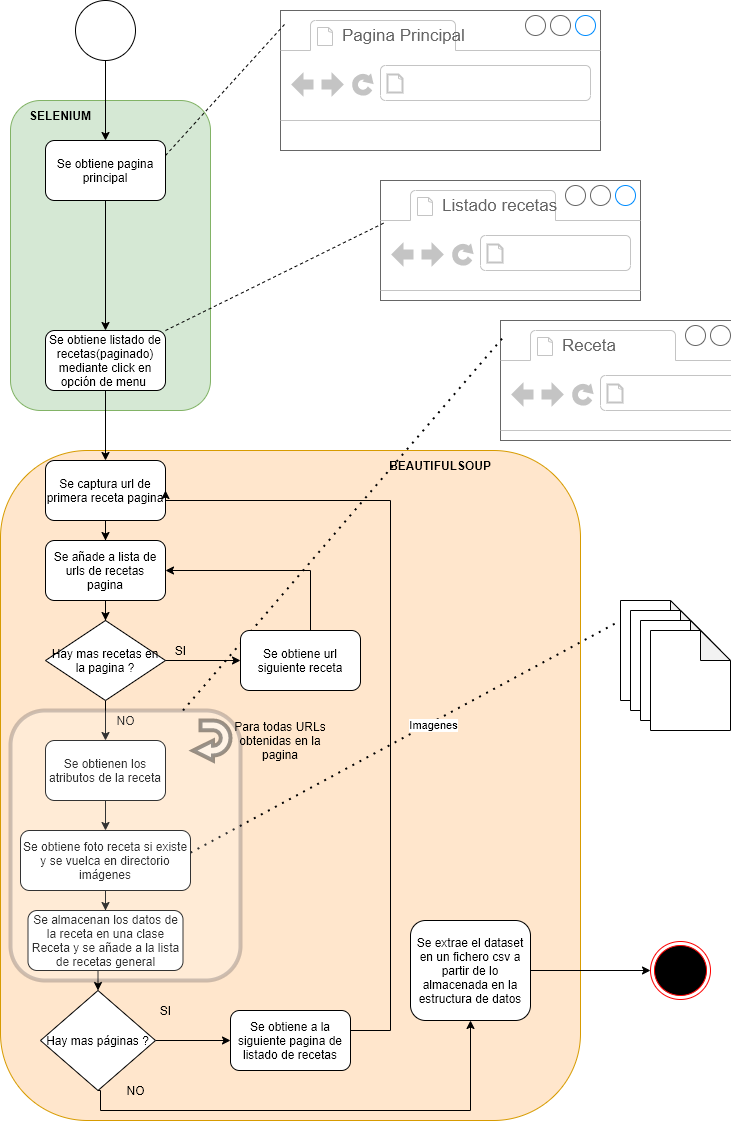

The diagram above was exported from draw.io. Its source (the exported page's mxGraphModel, read from the mxfile embedded in the PNG):
<mxGraphModel dx="1038" dy="631" grid="1" gridSize="10" guides="1" tooltips="1" connect="1" arrows="1" fold="1" page="1" pageScale="1" pageWidth="827" pageHeight="1169" math="0" shadow="0">
  <root>
    <mxCell id="0" />
    <mxCell id="1" parent="0" />
    <mxCell id="Th4bDzzphgLu1BMzBvdE-6" value="" style="rounded=1;whiteSpace=wrap;html=1;fillColor=#ffe6cc;strokeColor=#d79b00;" parent="1" vertex="1">
      <mxGeometry x="40" y="490" width="580" height="670" as="geometry" />
    </mxCell>
    <mxCell id="Th4bDzzphgLu1BMzBvdE-1" value="" style="rounded=1;whiteSpace=wrap;html=1;fillColor=#d5e8d4;strokeColor=#82b366;" parent="1" vertex="1">
      <mxGeometry x="50" y="140" width="200" height="310" as="geometry" />
    </mxCell>
    <mxCell id="cSxniJvlHItuwg7DF8do-1" value="" style="strokeWidth=1;shadow=0;dashed=0;align=center;html=1;shape=mxgraph.mockup.containers.browserWindow;rSize=0;strokeColor=#666666;strokeColor2=#008cff;strokeColor3=#c4c4c4;mainText=,;recursiveResize=0;" parent="1" vertex="1">
      <mxGeometry x="320" y="50" width="320" height="140" as="geometry" />
    </mxCell>
    <mxCell id="cSxniJvlHItuwg7DF8do-2" value="Pagina Principal" style="strokeWidth=1;shadow=0;dashed=0;align=center;html=1;shape=mxgraph.mockup.containers.anchor;fontSize=17;fontColor=#666666;align=left;" parent="cSxniJvlHItuwg7DF8do-1" vertex="1">
      <mxGeometry x="60" y="12" width="130" height="26" as="geometry" />
    </mxCell>
    <mxCell id="cSxniJvlHItuwg7DF8do-4" value="" style="strokeWidth=1;shadow=0;dashed=0;align=center;html=1;shape=mxgraph.mockup.containers.browserWindow;rSize=0;strokeColor=#666666;strokeColor2=#008cff;strokeColor3=#c4c4c4;mainText=,;recursiveResize=0;" parent="1" vertex="1">
      <mxGeometry x="420" y="220" width="160" height="120" as="geometry" />
    </mxCell>
    <mxCell id="cSxniJvlHItuwg7DF8do-5" value="Listado recetas" style="strokeWidth=1;shadow=0;dashed=0;align=center;html=1;shape=mxgraph.mockup.containers.anchor;fontSize=17;fontColor=#666666;align=left;" parent="cSxniJvlHItuwg7DF8do-4" vertex="1">
      <mxGeometry x="60" y="12" width="110" height="26" as="geometry" />
    </mxCell>
    <mxCell id="cSxniJvlHItuwg7DF8do-6" value="" style="strokeWidth=1;shadow=0;dashed=0;align=center;html=1;shape=mxgraph.mockup.containers.browserWindow;rSize=0;strokeColor=#666666;strokeColor2=#008cff;strokeColor3=#c4c4c4;mainText=,;recursiveResize=0;" parent="1" vertex="1">
      <mxGeometry x="540" y="360" width="160" height="120" as="geometry" />
    </mxCell>
    <mxCell id="cSxniJvlHItuwg7DF8do-7" value="Receta" style="strokeWidth=1;shadow=0;dashed=0;align=center;html=1;shape=mxgraph.mockup.containers.anchor;fontSize=17;fontColor=#666666;align=left;" parent="cSxniJvlHItuwg7DF8do-6" vertex="1">
      <mxGeometry x="60" y="12" width="110" height="26" as="geometry" />
    </mxCell>
    <mxCell id="cSxniJvlHItuwg7DF8do-35" style="edgeStyle=orthogonalEdgeStyle;rounded=0;orthogonalLoop=1;jettySize=auto;html=1;entryX=0.5;entryY=0;entryDx=0;entryDy=0;" parent="1" source="cSxniJvlHItuwg7DF8do-8" target="cSxniJvlHItuwg7DF8do-10" edge="1">
      <mxGeometry relative="1" as="geometry" />
    </mxCell>
    <mxCell id="cSxniJvlHItuwg7DF8do-8" value="" style="verticalLabelPosition=bottom;verticalAlign=top;html=1;shape=mxgraph.flowchart.on-page_reference;" parent="1" vertex="1">
      <mxGeometry x="115" y="40" width="60" height="60" as="geometry" />
    </mxCell>
    <mxCell id="cSxniJvlHItuwg7DF8do-9" value="" style="ellipse;html=1;shape=endState;fillColor=#000000;strokeColor=#ff0000;" parent="1" vertex="1">
      <mxGeometry x="690" y="981" width="60" height="58" as="geometry" />
    </mxCell>
    <mxCell id="cSxniJvlHItuwg7DF8do-36" style="edgeStyle=orthogonalEdgeStyle;rounded=0;orthogonalLoop=1;jettySize=auto;html=1;" parent="1" source="cSxniJvlHItuwg7DF8do-10" target="cSxniJvlHItuwg7DF8do-11" edge="1">
      <mxGeometry relative="1" as="geometry" />
    </mxCell>
    <mxCell id="cSxniJvlHItuwg7DF8do-10" value="Se obtiene pagina principal" style="rounded=1;whiteSpace=wrap;html=1;" parent="1" vertex="1">
      <mxGeometry x="85" y="180" width="120" height="60" as="geometry" />
    </mxCell>
    <mxCell id="cSxniJvlHItuwg7DF8do-37" style="edgeStyle=orthogonalEdgeStyle;rounded=0;orthogonalLoop=1;jettySize=auto;html=1;entryX=0.5;entryY=0;entryDx=0;entryDy=0;" parent="1" source="cSxniJvlHItuwg7DF8do-11" target="cSxniJvlHItuwg7DF8do-12" edge="1">
      <mxGeometry relative="1" as="geometry" />
    </mxCell>
    <mxCell id="cSxniJvlHItuwg7DF8do-11" value="Se obtiene listado de recetas(paginado) mediante click en opción de menu&amp;nbsp;" style="rounded=1;whiteSpace=wrap;html=1;" parent="1" vertex="1">
      <mxGeometry x="85" y="370" width="120" height="60" as="geometry" />
    </mxCell>
    <mxCell id="JelUkCcjpw2QWdM4CaPo-7" value="" style="edgeStyle=orthogonalEdgeStyle;rounded=0;orthogonalLoop=1;jettySize=auto;html=1;startArrow=none;startFill=0;endArrow=classic;endFill=1;" edge="1" parent="1" source="cSxniJvlHItuwg7DF8do-12" target="JelUkCcjpw2QWdM4CaPo-1">
      <mxGeometry relative="1" as="geometry" />
    </mxCell>
    <mxCell id="cSxniJvlHItuwg7DF8do-12" value="Se captura url de primera receta pagina" style="rounded=1;whiteSpace=wrap;html=1;" parent="1" vertex="1">
      <mxGeometry x="85" y="500" width="120" height="60" as="geometry" />
    </mxCell>
    <mxCell id="JelUkCcjpw2QWdM4CaPo-6" value="" style="edgeStyle=orthogonalEdgeStyle;rounded=0;orthogonalLoop=1;jettySize=auto;html=1;endArrow=none;endFill=0;startArrow=classic;startFill=1;" edge="1" parent="1" source="cSxniJvlHItuwg7DF8do-13" target="cSxniJvlHItuwg7DF8do-15">
      <mxGeometry relative="1" as="geometry" />
    </mxCell>
    <mxCell id="cSxniJvlHItuwg7DF8do-13" value="Se obtienen los atributos de la receta" style="rounded=1;whiteSpace=wrap;html=1;" parent="1" vertex="1">
      <mxGeometry x="85" y="780" width="120" height="60" as="geometry" />
    </mxCell>
    <mxCell id="JelUkCcjpw2QWdM4CaPo-9" value="" style="edgeStyle=orthogonalEdgeStyle;rounded=0;orthogonalLoop=1;jettySize=auto;html=1;startArrow=classic;startFill=1;endArrow=none;endFill=0;" edge="1" parent="1" source="cSxniJvlHItuwg7DF8do-14" target="cSxniJvlHItuwg7DF8do-40">
      <mxGeometry relative="1" as="geometry" />
    </mxCell>
    <mxCell id="cSxniJvlHItuwg7DF8do-14" value="Se almacenan los datos de la receta en una clase Receta y se añade a la lista de recetas general" style="rounded=1;whiteSpace=wrap;html=1;" parent="1" vertex="1">
      <mxGeometry x="67.5" y="950" width="155" height="60" as="geometry" />
    </mxCell>
    <mxCell id="cSxniJvlHItuwg7DF8do-15" value="Hay mas recetas en la pagina ?" style="rhombus;whiteSpace=wrap;html=1;" parent="1" vertex="1">
      <mxGeometry x="85" y="660" width="120" height="80" as="geometry" />
    </mxCell>
    <mxCell id="cSxniJvlHItuwg7DF8do-20" style="edgeStyle=orthogonalEdgeStyle;rounded=0;orthogonalLoop=1;jettySize=auto;html=1;entryX=0;entryY=0.5;entryDx=0;entryDy=0;" parent="1" source="cSxniJvlHItuwg7DF8do-17" target="cSxniJvlHItuwg7DF8do-18" edge="1">
      <mxGeometry relative="1" as="geometry" />
    </mxCell>
    <mxCell id="JelUkCcjpw2QWdM4CaPo-10" value="" style="edgeStyle=orthogonalEdgeStyle;rounded=0;orthogonalLoop=1;jettySize=auto;html=1;startArrow=classic;startFill=1;endArrow=none;endFill=0;" edge="1" parent="1" source="cSxniJvlHItuwg7DF8do-17" target="cSxniJvlHItuwg7DF8do-14">
      <mxGeometry relative="1" as="geometry" />
    </mxCell>
    <mxCell id="cSxniJvlHItuwg7DF8do-17" value="Hay mas páginas ?" style="rhombus;whiteSpace=wrap;html=1;" parent="1" vertex="1">
      <mxGeometry x="80" y="1030" width="115" height="100" as="geometry" />
    </mxCell>
    <mxCell id="cSxniJvlHItuwg7DF8do-19" style="edgeStyle=orthogonalEdgeStyle;rounded=0;orthogonalLoop=1;jettySize=auto;html=1;entryX=1;entryY=0.5;entryDx=0;entryDy=0;" parent="1" source="cSxniJvlHItuwg7DF8do-18" target="cSxniJvlHItuwg7DF8do-12" edge="1">
      <mxGeometry relative="1" as="geometry">
        <Array as="points">
          <mxPoint x="430" y="1070" />
          <mxPoint x="430" y="540" />
          <mxPoint x="205" y="540" />
        </Array>
      </mxGeometry>
    </mxCell>
    <mxCell id="cSxniJvlHItuwg7DF8do-18" value="Se obtiene a la siguiente pagina de listado de recetas" style="rounded=1;whiteSpace=wrap;html=1;" parent="1" vertex="1">
      <mxGeometry x="270" y="1050" width="120" height="60" as="geometry" />
    </mxCell>
    <mxCell id="cSxniJvlHItuwg7DF8do-25" value="SI" style="text;html=1;align=center;verticalAlign=middle;resizable=0;points=[];autosize=1;strokeColor=none;fillColor=none;" parent="1" vertex="1">
      <mxGeometry x="190" y="1040" width="30" height="20" as="geometry" />
    </mxCell>
    <mxCell id="cSxniJvlHItuwg7DF8do-27" value="NO" style="text;html=1;align=center;verticalAlign=middle;resizable=0;points=[];autosize=1;strokeColor=none;fillColor=none;" parent="1" vertex="1">
      <mxGeometry x="150" y="750" width="30" height="20" as="geometry" />
    </mxCell>
    <mxCell id="cSxniJvlHItuwg7DF8do-28" value="" style="endArrow=none;dashed=1;html=1;dashPattern=1 3;strokeWidth=2;rounded=0;entryX=0.033;entryY=0.115;entryDx=0;entryDy=0;entryPerimeter=0;exitX=0.75;exitY=0;exitDx=0;exitDy=0;" parent="1" source="JelUkCcjpw2QWdM4CaPo-14" target="cSxniJvlHItuwg7DF8do-6" edge="1">
      <mxGeometry width="50" height="50" relative="1" as="geometry">
        <mxPoint x="280" y="760" as="sourcePoint" />
        <mxPoint x="330" y="710" as="targetPoint" />
      </mxGeometry>
    </mxCell>
    <mxCell id="cSxniJvlHItuwg7DF8do-29" value="" style="endArrow=none;dashed=1;html=1;rounded=0;entryX=0.02;entryY=0.355;entryDx=0;entryDy=0;entryPerimeter=0;exitX=1;exitY=0;exitDx=0;exitDy=0;" parent="1" source="cSxniJvlHItuwg7DF8do-11" target="cSxniJvlHItuwg7DF8do-4" edge="1">
      <mxGeometry width="50" height="50" relative="1" as="geometry">
        <mxPoint x="280" y="560" as="sourcePoint" />
        <mxPoint x="330" y="510" as="targetPoint" />
      </mxGeometry>
    </mxCell>
    <mxCell id="cSxniJvlHItuwg7DF8do-30" value="" style="endArrow=none;dashed=1;html=1;rounded=0;exitX=1;exitY=0.25;exitDx=0;exitDy=0;entryX=0.014;entryY=0.096;entryDx=0;entryDy=0;entryPerimeter=0;" parent="1" source="cSxniJvlHItuwg7DF8do-10" target="cSxniJvlHItuwg7DF8do-1" edge="1">
      <mxGeometry width="50" height="50" relative="1" as="geometry">
        <mxPoint x="280" y="460" as="sourcePoint" />
        <mxPoint x="330" y="410" as="targetPoint" />
      </mxGeometry>
    </mxCell>
    <mxCell id="cSxniJvlHItuwg7DF8do-34" style="edgeStyle=orthogonalEdgeStyle;rounded=0;orthogonalLoop=1;jettySize=auto;html=1;entryX=0;entryY=0.5;entryDx=0;entryDy=0;" parent="1" source="cSxniJvlHItuwg7DF8do-31" target="cSxniJvlHItuwg7DF8do-9" edge="1">
      <mxGeometry relative="1" as="geometry" />
    </mxCell>
    <mxCell id="cSxniJvlHItuwg7DF8do-31" value="Se extrae el dataset en un fichero csv a partir de lo almacenada en la estructura de datos" style="rounded=1;whiteSpace=wrap;html=1;" parent="1" vertex="1">
      <mxGeometry x="450" y="960" width="120" height="100" as="geometry" />
    </mxCell>
    <mxCell id="JelUkCcjpw2QWdM4CaPo-8" value="" style="edgeStyle=orthogonalEdgeStyle;rounded=0;orthogonalLoop=1;jettySize=auto;html=1;startArrow=classic;startFill=1;endArrow=none;endFill=0;" edge="1" parent="1" source="cSxniJvlHItuwg7DF8do-40" target="cSxniJvlHItuwg7DF8do-13">
      <mxGeometry relative="1" as="geometry" />
    </mxCell>
    <mxCell id="cSxniJvlHItuwg7DF8do-40" value="Se obtiene foto receta si existe y se vuelca en directorio imágenes" style="rounded=1;whiteSpace=wrap;html=1;" parent="1" vertex="1">
      <mxGeometry x="60" y="870" width="170" height="60" as="geometry" />
    </mxCell>
    <mxCell id="cSxniJvlHItuwg7DF8do-44" value="" style="shape=note;whiteSpace=wrap;html=1;backgroundOutline=1;darkOpacity=0.05;" parent="1" vertex="1">
      <mxGeometry x="660" y="640" width="80" height="100" as="geometry" />
    </mxCell>
    <mxCell id="cSxniJvlHItuwg7DF8do-45" value="" style="shape=note;whiteSpace=wrap;html=1;backgroundOutline=1;darkOpacity=0.05;" parent="1" vertex="1">
      <mxGeometry x="670" y="650" width="80" height="100" as="geometry" />
    </mxCell>
    <mxCell id="cSxniJvlHItuwg7DF8do-46" value="" style="shape=note;whiteSpace=wrap;html=1;backgroundOutline=1;darkOpacity=0.05;" parent="1" vertex="1">
      <mxGeometry x="680" y="660" width="80" height="100" as="geometry" />
    </mxCell>
    <mxCell id="cSxniJvlHItuwg7DF8do-47" value="" style="shape=note;whiteSpace=wrap;html=1;backgroundOutline=1;darkOpacity=0.05;" parent="1" vertex="1">
      <mxGeometry x="690" y="670" width="80" height="100" as="geometry" />
    </mxCell>
    <mxCell id="cSxniJvlHItuwg7DF8do-48" value="" style="endArrow=none;dashed=1;html=1;dashPattern=1 3;strokeWidth=2;rounded=0;exitX=1;exitY=0.37;exitDx=0;exitDy=0;exitPerimeter=0;entryX=-0.02;entryY=0.21;entryDx=0;entryDy=0;entryPerimeter=0;" parent="1" source="cSxniJvlHItuwg7DF8do-40" target="cSxniJvlHItuwg7DF8do-44" edge="1">
      <mxGeometry width="50" height="50" relative="1" as="geometry">
        <mxPoint x="230" y="690" as="sourcePoint" />
        <mxPoint x="280" y="640" as="targetPoint" />
      </mxGeometry>
    </mxCell>
    <mxCell id="cSxniJvlHItuwg7DF8do-49" value="Imagenes" style="edgeLabel;html=1;align=center;verticalAlign=middle;resizable=0;points=[];" parent="cSxniJvlHItuwg7DF8do-48" vertex="1" connectable="0">
      <mxGeometry x="0.1245" y="-3" relative="1" as="geometry">
        <mxPoint as="offset" />
      </mxGeometry>
    </mxCell>
    <mxCell id="cSxniJvlHItuwg7DF8do-33" value="NO" style="text;html=1;align=center;verticalAlign=middle;resizable=0;points=[];autosize=1;strokeColor=none;fillColor=none;" parent="1" vertex="1">
      <mxGeometry x="160" y="1120" width="30" height="20" as="geometry" />
    </mxCell>
    <mxCell id="cSxniJvlHItuwg7DF8do-50" value="" style="edgeStyle=orthogonalEdgeStyle;rounded=0;orthogonalLoop=1;jettySize=auto;html=1;endArrow=classic;endFill=1;exitX=0.5;exitY=1;exitDx=0;exitDy=0;" parent="1" source="cSxniJvlHItuwg7DF8do-17" target="cSxniJvlHItuwg7DF8do-31" edge="1">
      <mxGeometry relative="1" as="geometry">
        <mxPoint x="150" y="1110" as="sourcePoint" />
        <mxPoint x="150" y="1130" as="targetPoint" />
        <Array as="points">
          <mxPoint x="140" y="1150" />
          <mxPoint x="510" y="1150" />
        </Array>
      </mxGeometry>
    </mxCell>
    <mxCell id="Th4bDzzphgLu1BMzBvdE-5" value="SELENIUM" style="text;html=1;strokeColor=none;fillColor=none;align=center;verticalAlign=middle;whiteSpace=wrap;rounded=0;fontStyle=1" parent="1" vertex="1">
      <mxGeometry x="70" y="140" width="60" height="30" as="geometry" />
    </mxCell>
    <mxCell id="Th4bDzzphgLu1BMzBvdE-8" value="BEAUTIFULSOUP" style="text;html=1;strokeColor=none;fillColor=none;align=center;verticalAlign=middle;whiteSpace=wrap;rounded=0;fontStyle=1" parent="1" vertex="1">
      <mxGeometry x="420" y="490" width="120" height="30" as="geometry" />
    </mxCell>
    <mxCell id="JelUkCcjpw2QWdM4CaPo-11" value="" style="edgeStyle=orthogonalEdgeStyle;rounded=0;orthogonalLoop=1;jettySize=auto;html=1;startArrow=none;startFill=0;endArrow=classic;endFill=1;" edge="1" parent="1" source="JelUkCcjpw2QWdM4CaPo-1" target="cSxniJvlHItuwg7DF8do-15">
      <mxGeometry relative="1" as="geometry" />
    </mxCell>
    <mxCell id="JelUkCcjpw2QWdM4CaPo-1" value="Se añade a lista de urls de recetas pagina" style="rounded=1;whiteSpace=wrap;html=1;" vertex="1" parent="1">
      <mxGeometry x="85" y="580" width="120" height="60" as="geometry" />
    </mxCell>
    <mxCell id="JelUkCcjpw2QWdM4CaPo-5" style="edgeStyle=orthogonalEdgeStyle;rounded=0;orthogonalLoop=1;jettySize=auto;html=1;endArrow=none;endFill=0;startArrow=classic;startFill=1;" edge="1" parent="1" source="JelUkCcjpw2QWdM4CaPo-2" target="cSxniJvlHItuwg7DF8do-15">
      <mxGeometry relative="1" as="geometry" />
    </mxCell>
    <mxCell id="JelUkCcjpw2QWdM4CaPo-13" style="edgeStyle=orthogonalEdgeStyle;rounded=0;orthogonalLoop=1;jettySize=auto;html=1;startArrow=none;startFill=0;endArrow=classic;endFill=1;entryX=1;entryY=0.5;entryDx=0;entryDy=0;" edge="1" parent="1" source="JelUkCcjpw2QWdM4CaPo-2" target="JelUkCcjpw2QWdM4CaPo-1">
      <mxGeometry relative="1" as="geometry">
        <Array as="points">
          <mxPoint x="350" y="610" />
        </Array>
      </mxGeometry>
    </mxCell>
    <mxCell id="JelUkCcjpw2QWdM4CaPo-2" value="Se obtiene url siguiente receta" style="rounded=1;whiteSpace=wrap;html=1;" vertex="1" parent="1">
      <mxGeometry x="280" y="670" width="120" height="60" as="geometry" />
    </mxCell>
    <mxCell id="JelUkCcjpw2QWdM4CaPo-14" value="" style="rounded=1;whiteSpace=wrap;html=1;opacity=20;strokeWidth=4;strokeColor=#050519;" vertex="1" parent="1">
      <mxGeometry x="50" y="750" width="230" height="270" as="geometry" />
    </mxCell>
    <mxCell id="cSxniJvlHItuwg7DF8do-23" value="SI" style="text;html=1;align=center;verticalAlign=middle;resizable=0;points=[];autosize=1;strokeColor=none;fillColor=none;" parent="1" vertex="1">
      <mxGeometry x="205" y="680" width="30" height="20" as="geometry" />
    </mxCell>
    <mxCell id="JelUkCcjpw2QWdM4CaPo-17" value="" style="html=1;shadow=0;dashed=0;align=center;verticalAlign=middle;shape=mxgraph.arrows2.uTurnArrow;dy=4.85;arrowHead=19.8;dx2=20;strokeWidth=4;opacity=40;rotation=-180;" vertex="1" parent="1">
      <mxGeometry x="240" y="760" width="30" height="40" as="geometry" />
    </mxCell>
    <mxCell id="JelUkCcjpw2QWdM4CaPo-18" value="Para todas URLs obtenidas en la pagina" style="text;html=1;strokeColor=none;fillColor=none;align=center;verticalAlign=middle;whiteSpace=wrap;rounded=0;opacity=40;" vertex="1" parent="1">
      <mxGeometry x="260" y="765" width="120" height="30" as="geometry" />
    </mxCell>
  </root>
</mxGraphModel>